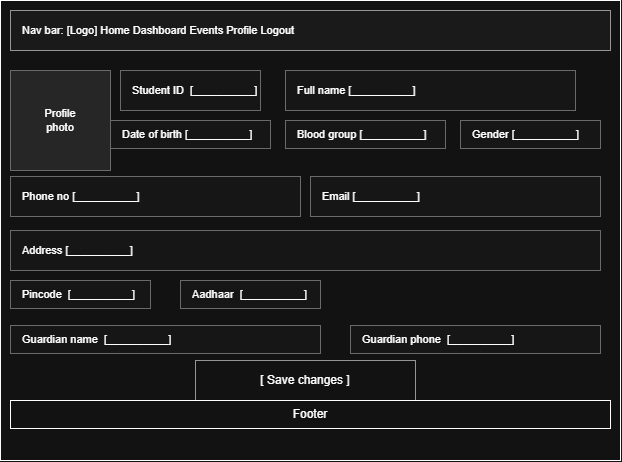

The diagram above was exported from draw.io. Its source (the exported page's mxGraphModel, read from the mxfile embedded in the PNG):
<mxGraphModel dx="1030" dy="562" grid="1" gridSize="10" guides="1" tooltips="1" connect="1" arrows="1" fold="1" page="1" pageScale="1" pageWidth="680" pageHeight="560" math="0" shadow="0">
  <root>
    <mxCell id="0" />
    <mxCell id="1" parent="0" />
    <mxCell id="ptSsjFXQb2t5AZvoDlYy-9" parent="1" style="rounded=0;whiteSpace=wrap;html=1;" value="" vertex="1">
      <mxGeometry height="460" width="620" x="30" y="30" as="geometry" />
    </mxCell>
    <mxCell id="nav" parent="1" style="fillColor=#f5f5f5;strokeColor=#666666;fontSize=11;align=left;spacingLeft=10;whiteSpace=wrap;" value="Nav bar:  [Logo]     Home   Dashboard   Events   Profile   Logout" vertex="1">
      <mxGeometry height="40" width="600" x="40" y="40" as="geometry" />
    </mxCell>
    <mxCell id="photo" parent="1" style="fillColor=#e8e8e8;strokeColor=#999999;fontSize=11;align=center;whiteSpace=wrap;" value="Profile&#10;photo" vertex="1">
      <mxGeometry height="100" width="100" x="40" y="100" as="geometry" />
    </mxCell>
    <mxCell id="f1" parent="1" style="fillColor=#fafafa;strokeColor=#999999;fontSize=11;align=left;spacingLeft=10;whiteSpace=wrap;" value="Full name  [__________]" vertex="1">
      <mxGeometry height="40" width="290" x="315" y="100" as="geometry" />
    </mxCell>
    <mxCell id="f2" parent="1" style="fillColor=#fafafa;strokeColor=#999999;fontSize=11;align=left;spacingLeft=10;whiteSpace=wrap;" value="Date of birth  [__________]" vertex="1">
      <mxGeometry height="28" width="160" x="140" y="150" as="geometry" />
    </mxCell>
    <mxCell id="f3" parent="1" style="fillColor=#fafafa;strokeColor=#999999;fontSize=11;align=left;spacingLeft=10;whiteSpace=wrap;" value="Phone no  [__________]" vertex="1">
      <mxGeometry height="40" width="290" x="40" y="206" as="geometry" />
    </mxCell>
    <mxCell id="f4" parent="1" style="fillColor=#fafafa;strokeColor=#999999;fontSize=11;align=left;spacingLeft=10;whiteSpace=wrap;" value="Email  [__________]" vertex="1">
      <mxGeometry height="40" width="290" x="340" y="206" as="geometry" />
    </mxCell>
    <mxCell id="f5" parent="1" style="fillColor=#fafafa;strokeColor=#999999;fontSize=11;align=left;spacingLeft=10;whiteSpace=wrap;" value="Address  [__________]" vertex="1">
      <mxGeometry height="40" width="590" x="40" y="260" as="geometry" />
    </mxCell>
    <mxCell id="f6" parent="1" style="fillColor=#fafafa;strokeColor=#999999;fontSize=11;align=left;spacingLeft=10;whiteSpace=wrap;" value="Blood group  [__________]" vertex="1">
      <mxGeometry height="28" width="160" x="315" y="150" as="geometry" />
    </mxCell>
    <mxCell id="save" parent="1" style="fillColor=#ffffff;strokeColor=#666666;fontSize=12;align=center;whiteSpace=wrap;" value="[ Save changes ]" vertex="1">
      <mxGeometry height="40" width="220" x="225" y="390" as="geometry" />
    </mxCell>
    <mxCell id="ptSsjFXQb2t5AZvoDlYy-1" parent="1" style="fillColor=#fafafa;strokeColor=#999999;fontSize=11;align=left;spacingLeft=10;whiteSpace=wrap;" value="Student ID  [__________]" vertex="1">
      <mxGeometry height="40" width="140" x="150" y="100" as="geometry" />
    </mxCell>
    <mxCell id="ptSsjFXQb2t5AZvoDlYy-2" parent="1" style="fillColor=#fafafa;strokeColor=#999999;fontSize=11;align=left;spacingLeft=10;whiteSpace=wrap;" value="Gender [__________]" vertex="1">
      <mxGeometry height="28" width="140" x="490" y="150" as="geometry" />
    </mxCell>
    <mxCell id="ptSsjFXQb2t5AZvoDlYy-3" parent="1" style="fillColor=#fafafa;strokeColor=#999999;fontSize=11;align=left;spacingLeft=10;whiteSpace=wrap;" value="Aadhaar  [__________]" vertex="1">
      <mxGeometry height="28" width="140" x="210" y="310" as="geometry" />
    </mxCell>
    <mxCell id="ptSsjFXQb2t5AZvoDlYy-4" parent="1" style="fillColor=#fafafa;strokeColor=#999999;fontSize=11;align=left;spacingLeft=10;whiteSpace=wrap;" value="Pincode  [__________]" vertex="1">
      <mxGeometry height="28" width="140" x="40" y="310" as="geometry" />
    </mxCell>
    <mxCell id="ptSsjFXQb2t5AZvoDlYy-6" parent="1" style="fillColor=#fafafa;strokeColor=#999999;fontSize=11;align=left;spacingLeft=10;whiteSpace=wrap;" value="Guardian name  [__________]" vertex="1">
      <mxGeometry height="28" width="310" x="40" y="355" as="geometry" />
    </mxCell>
    <mxCell id="ptSsjFXQb2t5AZvoDlYy-7" parent="1" style="fillColor=#fafafa;strokeColor=#999999;fontSize=11;align=left;spacingLeft=10;whiteSpace=wrap;" value="Guardian phone  [__________]" vertex="1">
      <mxGeometry height="28" width="250" x="380" y="355" as="geometry" />
    </mxCell>
    <mxCell id="ptSsjFXQb2t5AZvoDlYy-8" parent="1" style="rounded=0;whiteSpace=wrap;html=1;" value="Footer" vertex="1">
      <mxGeometry height="28" width="600" x="40" y="430" as="geometry" />
    </mxCell>
  </root>
</mxGraphModel>